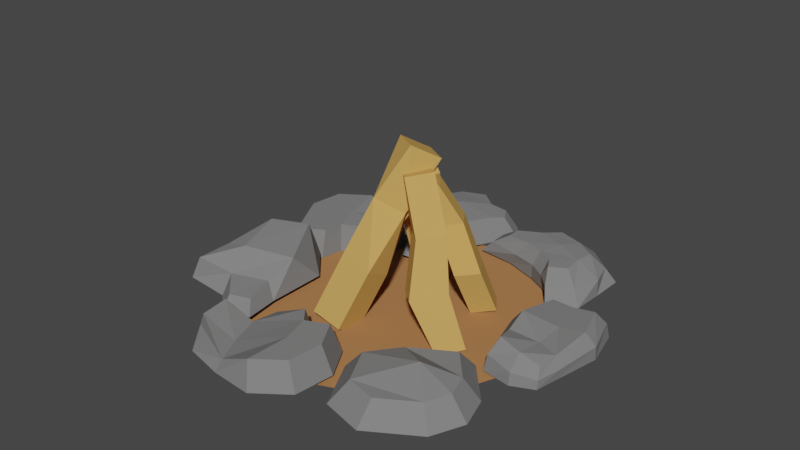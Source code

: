 # Source: blend.blend  (saved by Blender 3.0.42; exported with 4.5.12 LTS)
import bpy
from mathutils import Matrix  # noqa: F401  (used for matrix-valued properties, if any)

bpy.ops.wm.read_factory_settings(use_empty=True)
scene = bpy.context.scene
scene.name = 'Scene'

# ---- collections
col_collection = bpy.data.collections.new('Collection'); scene.collection.children.link(col_collection)

# ---- materials (node trees are filled in below, after node groups)
mat_x = bpy.data.materials.new('камень')
mat_x.use_transparent_shadow = False
mat_x.diffuse_color = (0.2067, 0.2067, 0.2067, 1.0)
mat_x.roughness = 1.0
mat_x_1 = bpy.data.materials.new('земля')
mat_x_1.use_transparent_shadow = False
mat_x_1.diffuse_color = (0.4262, 0.1962, 0.07807, 1.0)
mat_x_2 = bpy.data.materials.new('дерево')
mat_x_2.use_transparent_shadow = False
mat_x_2.diffuse_color = (0.6075, 0.3482, 0.09947, 1.0)
mat_x_2.roughness = 1.0
mat_x_2.specular_intensity = 0.3955

# ---- material node trees

# ---- world
world_world = bpy.data.worlds.new('World'); scene.world = world_world
world_world.use_nodes = True; world_world.node_tree.nodes.clear()
_N = world_world.node_tree.nodes; _L = world_world.node_tree.links
n0 = _N.new('ShaderNodeOutputWorld'); n0.name = 'World Output'; n0.location = (300, 300)
n1 = _N.new('ShaderNodeBackground'); n1.name = 'Background'; n1.location = (10, 300)
n1.inputs[0].default_value = (0.05088, 0.05088, 0.05088, 1.0)
_L.new(n1.outputs[0], n0.inputs[0])
n0.is_active_output = True
world_world.color = (0.05088, 0.05088, 0.05088)
world_world.use_sun_shadow = False
world_world.sun_shadow_jitter_overblur = 0.0

# ---- meshes
me_plane = bpy.data.meshes.new('Plane')
me_plane.from_pydata([(-1.239, -0.9123, 0.004945), (1.179, -0.6572, -0.0001126), (-1.066, 1.038, 0.004945), (1.043, 1.063, 0.00254), (-1.468, 0.03809, 0.004945), (0.06502, -0.8816, 0.004945), (1.552, 0.09446, 0.00249), (-0.02341, 1.418, 0.004945), (-0.005515, 0.07344, 0.004945), (-1.047, -1.699, 0.004945), (-0.1871, -1.455, 0.004945), (-1.061, -0.7953, 0.5897), (0.9756, -0.5804, 0.3516), (-0.9151, 0.847, 0.5897), (0.8609, 0.8685, 0.3516), (-1.253, 0.005115, 0.5897), (0.03757, -0.7694, 0.5897), (1.29, 0.05258, 0.3516), (-0.0369, 1.167, 0.5897), (-0.02183, 0.03488, 0.5897), (-0.8992, -1.458, 0.5897), (-0.1747, -1.252, 0.5897)], [], [(8, 7, 3, 6), (4, 2, 7, 8), (0, 4, 8, 5), (5, 8, 6, 1), (5, 10, 9, 0), (19, 17, 14, 18), (15, 19, 18, 13), (11, 16, 19, 15), (16, 12, 17, 19), (16, 11, 20, 21), (3, 7, 18, 14), (0, 9, 20, 11), (2, 4, 15, 13), (5, 1, 12, 16), (9, 10, 21, 20), (6, 3, 14, 17), (1, 6, 17, 12), (10, 5, 16, 21), (7, 2, 13, 18), (4, 0, 11, 15)])
_uv = me_plane.uv_layers.new(name='UVMap')
_uv.uv.foreach_set('vector', [0.5, 0.5, 0.5, 1.0, 1.0, 1.0, 1.0, 0.5, 0.0, 0.5, 0.0, 1.0, 0.5, 1.0, 0.5, 0.5, 0.0, 0.0, 0.0, 0.5, 0.5, 0.5, 0.5, 0.0, 0.5, 0.0, 0.5, 0.5, 1.0, 0.5, 1.0, 0.0, 0.5, 0.0, 0.5, 0.0, 0.0, 0.0, 0.0, 0.0, 0.5, 0.5, 1.0, 0.5, 1.0, 1.0, 0.5, 1.0, 0.0, 0.5, 0.5, 0.5, 0.5, 1.0, 0.0, 1.0, 0.0, 0.0, 0.5, 0.0, 0.5, 0.5, 0.0, 0.5, 0.5, 0.0, 1.0, 0.0, 1.0, 0.5, 0.5, 0.5, 0.5, 0.0, 0.0, 0.0, 0.0, 0.0, 0.5, 0.0, 1.0, 1.0, 0.5, 1.0, 0.5, 1.0, 1.0, 1.0, 0.0, 0.0, 0.0, 0.0, 0.0, 0.0, 0.0, 0.0, 0.0, 1.0, 0.0, 0.5, 0.0, 0.5, 0.0, 1.0, 0.5, 0.0, 1.0, 0.0, 1.0, 0.0, 0.5, 0.0, 0.0, 0.0, 0.5, 0.0, 0.5, 0.0, 0.0, 0.0, 1.0, 0.5, 1.0, 1.0, 1.0, 1.0, 1.0, 0.5, 1.0, 0.0, 1.0, 0.5, 1.0, 0.5, 1.0, 0.0, 0.5, 0.0, 0.5, 0.0, 0.5, 0.0, 0.5, 0.0, 0.5, 1.0, 0.0, 1.0, 0.0, 1.0, 0.5, 1.0, 0.0, 0.5, 0.0, 0.0, 0.0, 0.0, 0.0, 0.5])
me_plane.materials.append(mat_x)
me_plane.use_remesh_fix_poles = True
me_plane.use_remesh_preserve_attributes = False
me_plane.update()
me_plane_001 = bpy.data.meshes.new('Plane.001')
me_plane_001.from_pydata([(-0.9495, -1.073, 0.06076), (1.407, -1.054, 0.06076), (-0.789, 0.8249, 0.06076), (1.189, 0.8249, 0.06076), (-1.19, -0.14, 0.06076), (-0.2292, -0.964, 0.06076), (1.339, -0.04615, 0.06076), (0.1759, 1.194, 0.06076), (-0.2357, -0.08974, 0.06076), (2.217, -1.041, 0.06076), (2.124, 0.3129, 0.06076), (2.345, -0.1562, 0.06076), (1.062, -1.758, 0.06076), (0.01044, -1.481, 0.06076), (-0.7168, -0.9619, 0.4622), (1.287, -0.9462, 0.2152), (-0.5803, 0.6518, 0.4622), (1.102, 0.6518, 0.2152), (-0.9217, -0.1687, 0.4622), (-0.1043, -0.8694, 0.4622), (1.229, -0.0889, 0.2152), (0.2402, 0.9659, 0.4622), (-0.1098, -0.126, 0.4622), (1.976, -0.9346, 0.4622), (1.897, 0.2164, 0.4622), (2.085, -0.1825, 0.4622), (0.9937, -1.544, 0.2152), (0.09949, -1.309, 0.4622)], [], [(8, 7, 3, 6), (4, 2, 7, 8), (0, 4, 8, 5), (5, 8, 6, 1), (6, 11, 9, 1), (3, 10, 11, 6), (1, 12, 13, 5), (22, 20, 17, 21), (18, 22, 21, 16), (14, 19, 22, 18), (19, 15, 20, 22), (20, 15, 23, 25), (17, 20, 25, 24), (15, 19, 27, 26), (3, 7, 21, 17), (1, 9, 23, 15), (2, 4, 18, 16), (5, 13, 27, 19), (0, 5, 19, 14), (11, 10, 24, 25), (12, 1, 15, 26), (10, 3, 17, 24), (9, 11, 25, 23), (7, 2, 16, 21), (13, 12, 26, 27), (4, 0, 14, 18)])
_uv = me_plane_001.uv_layers.new(name='UVMap')
_uv.uv.foreach_set('vector', [0.5, 0.5, 0.5, 1.0, 1.0, 1.0, 1.0, 0.5, 0.0, 0.5, 0.0, 1.0, 0.5, 1.0, 0.5, 0.5, 0.0, 0.0, 0.0, 0.5, 0.5, 0.5, 0.5, 0.0, 0.5, 0.0, 0.5, 0.5, 1.0, 0.5, 1.0, 0.0, 1.0, 0.5, 1.0, 0.5, 1.0, 0.0, 1.0, 0.0, 1.0, 1.0, 1.0, 1.0, 1.0, 0.5, 1.0, 0.5, 1.0, 0.0, 1.0, 0.0, 0.5, 0.0, 0.5, 0.0, 0.5, 0.5, 1.0, 0.5, 1.0, 1.0, 0.5, 1.0, 0.0, 0.5, 0.5, 0.5, 0.5, 1.0, 0.0, 1.0, 0.0, 0.0, 0.5, 0.0, 0.5, 0.5, 0.0, 0.5, 0.5, 0.0, 1.0, 0.0, 1.0, 0.5, 0.5, 0.5, 1.0, 0.5, 1.0, 0.0, 1.0, 0.0, 1.0, 0.5, 1.0, 1.0, 1.0, 0.5, 1.0, 0.5, 1.0, 1.0, 1.0, 0.0, 0.5, 0.0, 0.5, 0.0, 1.0, 0.0, 1.0, 1.0, 0.5, 1.0, 0.5, 1.0, 1.0, 1.0, 1.0, 0.0, 1.0, 0.0, 1.0, 0.0, 1.0, 0.0, 0.0, 1.0, 0.0, 0.5, 0.0, 0.5, 0.0, 1.0, 0.5, 0.0, 0.5, 0.0, 0.5, 0.0, 0.5, 0.0, 0.0, 0.0, 0.5, 0.0, 0.5, 0.0, 0.0, 0.0, 1.0, 0.5, 1.0, 1.0, 1.0, 1.0, 1.0, 0.5, 1.0, 0.0, 1.0, 0.0, 1.0, 0.0, 1.0, 0.0, 1.0, 1.0, 1.0, 1.0, 1.0, 1.0, 1.0, 1.0, 1.0, 0.0, 1.0, 0.5, 1.0, 0.5, 1.0, 0.0, 0.5, 1.0, 0.0, 1.0, 0.0, 1.0, 0.5, 1.0, 0.5, 0.0, 1.0, 0.0, 1.0, 0.0, 0.5, 0.0, 0.0, 0.5, 0.0, 0.0, 0.0, 0.0, 0.0, 0.5])
me_plane_001.materials.append(mat_x)
me_plane_001.use_remesh_fix_poles = True
me_plane_001.use_remesh_preserve_attributes = False
me_plane_001.update()
me_plane_002 = bpy.data.meshes.new('Plane.002')
me_plane_002.from_pydata([(-0.7215, -0.9004, 0.08258), (0.8016, -0.9386, 0.06193), (-0.6035, 0.7688, 0.08258), (0.7271, 0.6979, 0.08258), (-0.7827, -0.01519, 0.06193), (-0.02725, -1.097, 0.04955), (1.063, 0.06189, 0.06193), (0.00621, 0.6089, 0.06193), (0.0, -0.003161, 0.0), (0.7554, -1.551, 0.08258), (0.2725, -1.55, 0.08258), (-0.5805, -0.8464, 0.3072), (0.6513, -0.8057, 0.2144), (-0.6035, 0.7688, 0.08258), (0.6371, 0.5176, 0.4432), (-0.3376, -0.3632, 0.3529), (0.01483, -0.8732, 0.2268), (0.8472, -0.369, 0.3567), (0.02875, 0.3699, 0.4639), (0.03531, -0.4777, 0.4083), (0.6524, -1.331, 0.1938), (0.2869, -1.358, 0.1938)], [], [(8, 7, 3, 6), (4, 2, 7, 8), (0, 4, 8, 5), (5, 8, 6, 1), (1, 9, 10, 5), (19, 17, 14, 18), (15, 19, 18, 13), (11, 16, 19, 15), (16, 12, 17, 19), (12, 16, 21, 20), (4, 0, 11, 15), (3, 7, 18, 14), (9, 1, 12, 20), (2, 4, 15, 13), (0, 5, 16, 11), (10, 9, 20, 21), (6, 3, 14, 17), (1, 6, 17, 12), (5, 10, 21, 16), (7, 2, 13, 18)])
_uv = me_plane_002.uv_layers.new(name='UVMap')
_uv.uv.foreach_set('vector', [0.5, 0.5, 0.5, 1.0, 1.0, 1.0, 1.0, 0.5, 0.0, 0.5, 0.0, 1.0, 0.5, 1.0, 0.5, 0.5, 0.0, 0.0, 0.0, 0.5, 0.5, 0.5, 0.5, 0.0, 0.5, 0.0, 0.5, 0.5, 1.0, 0.5, 1.0, 0.0, 1.0, 0.0, 1.0, 0.0, 0.5, 0.0, 0.5, 0.0, 0.5, 0.625, 1.0, 0.625, 1.0, 1.0, 0.5, 1.0, 0.2025, 0.5, 0.5, 0.625, 0.5, 1.0, 0.0, 1.0, 0.0, 0.0, 0.5, 0.0, 0.5, 0.625, 0.2025, 0.5, 0.5, 0.0, 1.0, 0.0, 1.0, 0.625, 0.5, 0.625, 1.0, 0.0, 0.5, 0.0, 0.5, 0.0, 1.0, 0.0, 0.0, 0.5, 0.0, 0.0, 0.0, 0.0, 0.2025, 0.5, 1.0, 1.0, 0.5, 1.0, 0.5, 1.0, 1.0, 1.0, 1.0, 0.0, 1.0, 0.0, 1.0, 0.0, 1.0, 0.0, 0.0, 1.0, 0.0, 0.5, 0.2025, 0.5, 0.0, 1.0, 0.0, 0.0, 0.5, 0.0, 0.5, 0.0, 0.0, 0.0, 0.5, 0.0, 1.0, 0.0, 1.0, 0.0, 0.5, 0.0, 1.0, 0.5, 1.0, 1.0, 1.0, 1.0, 1.0, 0.625, 1.0, 0.0, 1.0, 0.5, 1.0, 0.625, 1.0, 0.0, 0.5, 0.0, 0.5, 0.0, 0.5, 0.0, 0.5, 0.0, 0.5, 1.0, 0.0, 1.0, 0.0, 1.0, 0.5, 1.0])
me_plane_002.materials.append(mat_x)
me_plane_002.use_remesh_fix_poles = True
me_plane_002.use_remesh_preserve_attributes = False
me_plane_002.update()
me_plane_003 = bpy.data.meshes.new('Plane.003')
me_plane_003.from_pydata([(-0.858, -0.7769, 0.0), (0.564, -0.6147, 0.0), (-0.8175, 1.0, 0.0), (0.4829, 0.7769, 0.0), (-1.0, 0.0, 0.0), (0.0, -1.0, 0.0), (0.7161, 0.2738, 0.0), (0.0, 1.0, 0.0), (-0.09126, 0.2434, 0.0), (-0.6522, -0.535, 0.3752), (0.3777, -0.4175, 0.3752), (-0.6228, 0.7519, 0.3752), (0.3189, 0.5903, 0.3752), (-0.755, 0.02765, 0.3752), (-0.03076, -0.6966, 0.3752), (0.4878, 0.2259, 0.3752), (-0.03076, 0.7519, 0.3752), (-0.09685, 0.2039, 0.5945)], [], [(8, 7, 3, 6), (4, 2, 7, 8), (0, 4, 8, 5), (5, 8, 6, 1), (17, 15, 12, 16), (13, 17, 16, 11), (9, 14, 17, 13), (14, 10, 15, 17), (3, 7, 16, 12), (0, 5, 14, 9), (7, 2, 11, 16), (5, 1, 10, 14), (1, 6, 15, 10), (2, 4, 13, 11), (6, 3, 12, 15), (4, 0, 9, 13)])
_uv = me_plane_003.uv_layers.new(name='UVMap')
_uv.uv.foreach_set('vector', [0.5, 0.5, 0.5, 1.0, 1.0, 1.0, 1.0, 0.5, 0.0, 0.5, 0.0, 1.0, 0.5, 1.0, 0.5, 0.5, 0.0, 0.0, 0.0, 0.5, 0.5, 0.5, 0.5, 0.0, 0.5, 0.0, 0.5, 0.5, 1.0, 0.5, 1.0, 0.0, 0.5, 0.5, 1.0, 0.5, 1.0, 1.0, 0.5, 1.0, 0.0, 0.5, 0.5, 0.5, 0.5, 1.0, 0.0, 1.0, 0.0, 0.0, 0.5, 0.0, 0.5, 0.5, 0.0, 0.5, 0.5, 0.0, 1.0, 0.0, 1.0, 0.5, 0.5, 0.5, 1.0, 1.0, 0.5, 1.0, 0.5, 1.0, 1.0, 1.0, 0.0, 0.0, 0.5, 0.0, 0.5, 0.0, 0.0, 0.0, 0.5, 1.0, 0.0, 1.0, 0.0, 1.0, 0.5, 1.0, 0.5, 0.0, 1.0, 0.0, 1.0, 0.0, 0.5, 0.0, 1.0, 0.0, 1.0, 0.5, 1.0, 0.5, 1.0, 0.0, 0.0, 1.0, 0.0, 0.5, 0.0, 0.5, 0.0, 1.0, 1.0, 0.5, 1.0, 1.0, 1.0, 1.0, 1.0, 0.5, 0.0, 0.5, 0.0, 0.0, 0.0, 0.0, 0.0, 0.5])
me_plane_003.materials.append(mat_x)
me_plane_003.use_remesh_fix_poles = True
me_plane_003.use_remesh_preserve_attributes = False
me_plane_003.update()
me_circle = bpy.data.meshes.new('Circle')
me_circle.from_pydata([(0.0, 1.0, 0.0), (-0.7071, 0.7071, 0.0), (-1.0, -4.371e-08, 0.0), (-0.7071, -0.7071, 0.0), (8.742e-08, -1.0, 0.0), (0.7071, -0.7071, 0.0), (1.0, 1.192e-08, 0.0), (0.7071, 0.7071, 0.0)], [], [(1, 2, 3, 4, 5, 6, 7, 0)])
_uv = me_circle.uv_layers.new(name='UVMap')
_uv.uv.foreach_set('vector', [0.0, 0.0, 0.0, 0.0, 0.0, 0.0, 0.0, 0.0, 0.0, 0.0, 0.0, 0.0, 0.0, 0.0, 0.0, 0.0])
me_circle.materials.append(mat_x_1)
me_circle.use_remesh_fix_poles = True
me_circle.use_remesh_preserve_attributes = False
me_circle.update()
me_plane_004 = bpy.data.meshes.new('Plane.004')
me_plane_004.from_pydata([(-1.072, -0.6178, 0.01524), (0.7176, -0.5076, 0.014), (-0.8492, 0.6337, 0.02708), (0.7253, 0.6438, 0.01174), (-0.9413, 0.01747, 0.01547), (0.09071, -0.6577, 0.02031), (0.6497, 0.1861, 0.0), (-0.1376, 0.8106, 0.01737), (-0.118, 0.1824, 0.0), (1.309, -0.3724, 0.02708), (1.17, 0.5671, 0.01424), (1.367, 0.1628, 0.01547), (-0.727, -0.4315, 0.3267), (0.6153, -0.3856, 0.3784), (-0.5625, 0.4921, 0.4821), (0.6456, 0.547, 0.3146), (-0.6193, 0.03597, 0.3886), (0.1361, -0.4601, 0.4639), (0.5363, 0.1575, 0.3294), (-0.04124, 0.6421, 0.4233), (-0.01423, 0.1565, 0.3514), (1.029, -0.2569, 0.4738), (1.016, 0.495, 0.2919), (1.069, 0.1472, 0.3872), (0.7023, -0.5365, 0.1979), (0.125, -0.6677, 0.2525), (-1.009, -0.5758, 0.1647), (1.152, 0.5694, 0.1478), (1.34, 0.1577, 0.2046), (0.7268, 0.6644, 0.1603), (1.24, -0.3482, 0.2566), (-0.7818, 0.6042, 0.26), (-0.1135, 0.8171, 0.2267), (-0.9084, 0.008552, 0.2054)], [], [(8, 7, 3, 6), (4, 2, 7, 8), (0, 4, 8, 5), (5, 8, 6, 1), (6, 11, 9, 1), (3, 10, 11, 6), (20, 18, 15, 19), (16, 20, 19, 14), (12, 17, 20, 16), (17, 13, 18, 20), (18, 13, 21, 23), (15, 18, 23, 22), (25, 24, 13, 17), (26, 25, 17, 12), (28, 27, 22, 23), (27, 29, 15, 22), (30, 28, 23, 21), (32, 31, 14, 19), (33, 26, 12, 16), (29, 32, 19, 15), (24, 30, 21, 13), (31, 33, 16, 14), (2, 4, 33, 31), (1, 9, 30, 24), (3, 7, 32, 29), (4, 0, 26, 33), (7, 2, 31, 32), (9, 11, 28, 30), (10, 3, 29, 27), (11, 10, 27, 28), (0, 5, 25, 26), (5, 1, 24, 25)])
_uv = me_plane_004.uv_layers.new(name='UVMap')
_uv.uv.foreach_set('vector', [0.5, 0.5, 0.5, 1.0, 1.0, 1.0, 1.0, 0.5, 0.0, 0.5, 0.0, 1.0, 0.5, 1.0, 0.5, 0.5, 0.0, 0.0, 0.0, 0.5, 0.5, 0.5, 0.5, 0.0, 0.5, 0.0, 0.5, 0.5, 1.0, 0.5, 1.0, 0.0, 1.0, 0.5, 1.0, 0.5, 1.0, 0.0, 1.0, 0.0, 1.0, 1.0, 1.0, 1.0, 1.0, 0.5, 1.0, 0.5, 0.5, 0.5, 1.0, 0.5, 1.0, 1.0, 0.5, 1.0, 0.0, 0.5, 0.5, 0.5, 0.5, 1.0, 0.0, 1.0, 0.0, 0.0, 0.5, 0.0, 0.5, 0.5, 0.0, 0.5, 0.5, 0.0, 1.0, 0.0, 1.0, 0.5, 0.5, 0.5, 1.0, 0.5, 1.0, 0.0, 1.0, 0.0, 1.0, 0.5, 1.0, 1.0, 1.0, 0.5, 1.0, 0.5, 1.0, 1.0, 0.5, 0.0, 1.0, 0.0, 1.0, 0.0, 0.5, 0.0, 0.0, 0.0, 0.5, 0.0, 0.5, 0.0, 0.0, 0.0, 1.0, 0.5, 1.0, 1.0, 1.0, 1.0, 1.0, 0.5, 1.0, 1.0, 1.0, 1.0, 1.0, 1.0, 1.0, 1.0, 1.0, 0.0, 1.0, 0.5, 1.0, 0.5, 1.0, 0.0, 0.5, 1.0, 0.0, 1.0, 0.0, 1.0, 0.5, 1.0, 0.0, 0.5, 0.0, 0.0, 0.0, 0.0, 0.0, 0.5, 1.0, 1.0, 0.5, 1.0, 0.5, 1.0, 1.0, 1.0, 1.0, 0.0, 1.0, 0.0, 1.0, 0.0, 1.0, 0.0, 0.0, 1.0, 0.0, 0.5, 0.0, 0.5, 0.0, 1.0, 0.0, 1.0, 0.0, 0.5, 0.0, 0.5, 0.0, 1.0, 1.0, 0.0, 1.0, 0.0, 1.0, 0.0, 1.0, 0.0, 1.0, 1.0, 0.5, 1.0, 0.5, 1.0, 1.0, 1.0, 0.0, 0.5, 0.0, 0.0, 0.0, 0.0, 0.0, 0.5, 0.5, 1.0, 0.0, 1.0, 0.0, 1.0, 0.5, 1.0, 1.0, 0.0, 1.0, 0.5, 1.0, 0.5, 1.0, 0.0, 1.0, 1.0, 1.0, 1.0, 1.0, 1.0, 1.0, 1.0, 1.0, 0.5, 1.0, 1.0, 1.0, 1.0, 1.0, 0.5, 0.0, 0.0, 0.5, 0.0, 0.5, 0.0, 0.0, 0.0, 0.5, 0.0, 1.0, 0.0, 1.0, 0.0, 0.5, 0.0])
me_plane_004.materials.append(mat_x)
me_plane_004.use_remesh_fix_poles = True
me_plane_004.use_remesh_preserve_attributes = False
me_plane_004.update()
me_plane_005 = bpy.data.meshes.new('Plane.005')
me_plane_005.from_pydata([(-0.9227, -1.137, 0.04916), (0.9345, -1.069, 0.04916), (-1.142, 0.9158, 0.06554), (1.252, 0.9629, 0.06554), (-1.504, 0.00344, 0.03933), (0.06687, -1.03, 0.04916), (1.606, 0.1205, 0.03933), (0.1425, 1.106, 0.04916), (0.06666, 0.1077, 0.0), (1.479, -1.449, 0.06554), (1.998, -0.7238, 0.06554), (-1.92, -1.524, 0.06554), (-2.239, -0.9505, 0.06554), (-0.6408, -1.143, 0.3926), (0.6287, -1.092, 0.3926), (-0.9742, 0.6853, 0.3926), (1.031, 0.722, 0.3926), (-1.437, 0.05986, 0.3926), (0.05919, -1.018, 0.3926), (1.525, 0.1687, 0.3926), (0.1343, 0.9563, 0.3926), (1.198, -1.299, 0.3926), (1.649, -0.6646, 0.3926), (-1.603, -1.347, 0.3926), (-1.856, -0.8664, 0.3926), (-0.5268, -0.8189, 0.699), (0.5169, -0.7797, 0.699), (-0.6929, 0.3859, 0.685), (0.7319, 0.4132, 0.685), (-0.8638, -0.1552, 0.7074), (0.02985, -0.7562, 0.699), (0.9053, -0.0893, 0.7074), (0.07587, 0.4818, 0.699), (0.0242, -0.1239, 0.741), (0.8603, -1.023, 0.685), (1.174, -0.5831, 0.685), (-1.149, -1.063, 0.685), (-1.335, -0.7215, 0.685)], [], [(8, 7, 3, 6), (4, 2, 7, 8), (0, 4, 8, 5), (5, 8, 6, 1), (6, 10, 9, 1), (0, 11, 12, 4), (15, 17, 29, 27), (22, 19, 31, 35), (16, 20, 32, 28), (23, 13, 25, 36), (20, 15, 27, 32), (14, 21, 34, 26), (3, 7, 20, 16), (10, 6, 19, 22), (2, 4, 17, 15), (5, 1, 14, 18), (12, 11, 23, 24), (0, 5, 18, 13), (9, 10, 22, 21), (6, 3, 16, 19), (4, 12, 24, 17), (1, 9, 21, 14), (7, 2, 15, 20), (11, 0, 13, 23), (33, 31, 28, 32), (29, 33, 32, 27), (25, 30, 33, 29), (30, 26, 31, 33), (31, 26, 34, 35), (25, 29, 37, 36), (18, 14, 26, 30), (24, 23, 36, 37), (13, 18, 30, 25), (21, 22, 35, 34), (19, 16, 28, 31), (17, 24, 37, 29)])
_uv = me_plane_005.uv_layers.new(name='UVMap')
_uv.uv.foreach_set('vector', [0.5, 0.5, 0.5, 1.0, 1.0, 1.0, 1.0, 0.5, 0.0, 0.5, 0.0, 1.0, 0.5, 1.0, 0.5, 0.5, 0.0, 0.0, 0.0, 0.5, 0.5, 0.5, 0.5, 0.0, 0.5, 0.0, 0.5, 0.5, 1.0, 0.5, 1.0, 0.0, 1.0, 0.5, 1.0, 0.5, 1.0, 0.0, 1.0, 0.0, 0.0, 0.0, 0.0, 0.0, 0.0, 0.5, 0.0, 0.5, 0.0, 1.0, 0.0, 0.5, 0.0, 0.5, 0.0, 1.0, 1.0, 0.5, 1.0, 0.5, 1.0, 0.5, 1.0, 0.5, 1.0, 1.0, 0.5, 1.0, 0.5, 1.0, 1.0, 1.0, 0.0, 0.0, 0.0, 0.0, 0.0, 0.0, 0.0, 0.0, 0.5, 1.0, 0.0, 1.0, 0.0, 1.0, 0.5, 1.0, 1.0, 0.0, 1.0, 0.0, 1.0, 0.0, 1.0, 0.0, 1.0, 1.0, 0.5, 1.0, 0.5, 1.0, 1.0, 1.0, 1.0, 0.5, 1.0, 0.5, 1.0, 0.5, 1.0, 0.5, 0.0, 1.0, 0.0, 0.5, 0.0, 0.5, 0.0, 1.0, 0.5, 0.0, 1.0, 0.0, 1.0, 0.0, 0.5, 0.0, 0.0, 0.5, 0.0, 0.0, 0.0, 0.0, 0.0, 0.5, 0.0, 0.0, 0.5, 0.0, 0.5, 0.0, 0.0, 0.0, 1.0, 0.0, 1.0, 0.5, 1.0, 0.5, 1.0, 0.0, 1.0, 0.5, 1.0, 1.0, 1.0, 1.0, 1.0, 0.5, 0.0, 0.5, 0.0, 0.5, 0.0, 0.5, 0.0, 0.5, 1.0, 0.0, 1.0, 0.0, 1.0, 0.0, 1.0, 0.0, 0.5, 1.0, 0.0, 1.0, 0.0, 1.0, 0.5, 1.0, 0.0, 0.0, 0.0, 0.0, 0.0, 0.0, 0.0, 0.0, 0.5, 0.5, 1.0, 0.5, 1.0, 1.0, 0.5, 1.0, 0.0, 0.5, 0.5, 0.5, 0.5, 1.0, 0.0, 1.0, 0.0, 0.0, 0.5, 0.0, 0.5, 0.5, 0.0, 0.5, 0.5, 0.0, 1.0, 0.0, 1.0, 0.5, 0.5, 0.5, 1.0, 0.5, 1.0, 0.0, 1.0, 0.0, 1.0, 0.5, 0.0, 0.0, 0.0, 0.5, 0.0, 0.5, 0.0, 0.0, 0.5, 0.0, 1.0, 0.0, 1.0, 0.0, 0.5, 0.0, 0.0, 0.5, 0.0, 0.0, 0.0, 0.0, 0.0, 0.5, 0.0, 0.0, 0.5, 0.0, 0.5, 0.0, 0.0, 0.0, 1.0, 0.0, 1.0, 0.5, 1.0, 0.5, 1.0, 0.0, 1.0, 0.5, 1.0, 1.0, 1.0, 1.0, 1.0, 0.5, 0.0, 0.5, 0.0, 0.5, 0.0, 0.5, 0.0, 0.5])
me_plane_005.materials.append(mat_x)
me_plane_005.use_remesh_fix_poles = True
me_plane_005.use_remesh_preserve_attributes = False
me_plane_005.update()
me_plane_006 = bpy.data.meshes.new('Plane.006')
me_plane_006.from_pydata([(-0.5621, -0.5434, 0.03634), (1.093, -0.903, 4.06e-05), (-0.5786, 0.6561, 0.03634), (0.9121, 0.7814, 0.02726), (-0.7331, 0.02157, 0.02726), (0.2121, -0.7928, 0.02182), (1.217, 0.01099, 0.02182), (0.1133, 0.8372, 0.02182), (0.09742, 0.02043, 4.06e-05), (1.018, -1.241, 0.02726), (0.5003, -1.102, 0.03634), (0.8115, 1.099, 0.03634), (0.4043, 1.16, 0.03634), (1.794, -0.9831, 0.02726), (1.821, -0.2988, 0.03634), (1.651, -1.302, 0.03634), (-0.3245, -0.4666, 0.1636), (0.9378, -0.6641, 0.1999), (-0.333, 0.494, 0.1636), (0.8448, 0.5566, 0.1727), (-0.4219, -0.02394, 0.1727), (0.3166, -0.6331, 0.1781), (1.07, -0.02794, 0.1781), (0.2389, 0.5848, 0.1781), (0.2606, -0.03617, 0.1999), (0.9155, -0.9808, 0.1727), (0.516, -0.8992, 0.1636), (0.7764, 0.8317, 0.1636), (0.4426, 0.8839, 0.1636), (1.518, -0.7896, 0.1727), (1.569, -0.2552, 0.1636), (1.438, -1.063, 0.1636)], [], [(8, 7, 3, 6), (4, 2, 7, 8), (0, 4, 8, 5), (5, 8, 6, 1), (1, 9, 10, 5), (7, 12, 11, 3), (1, 13, 15, 9), (6, 14, 13, 1), (24, 22, 19, 23), (20, 24, 23, 18), (16, 21, 24, 20), (21, 17, 22, 24), (17, 21, 26, 25), (23, 19, 27, 28), (17, 25, 31, 29), (22, 17, 29, 30), (7, 2, 18, 23), (13, 14, 30, 29), (2, 4, 20, 18), (15, 13, 29, 31), (10, 9, 25, 26), (0, 5, 21, 16), (9, 15, 31, 25), (5, 10, 26, 21), (14, 6, 22, 30), (4, 0, 16, 20), (11, 12, 28, 27), (3, 11, 27, 19), (6, 3, 19, 22), (12, 7, 23, 28)])
_uv = me_plane_006.uv_layers.new(name='UVMap')
_uv.uv.foreach_set('vector', [0.5, 0.5, 0.5, 1.0, 1.0, 1.0, 1.0, 0.5, 0.0, 0.5, 0.0, 1.0, 0.5, 1.0, 0.5, 0.5, 0.0, 0.0, 0.0, 0.5, 0.5, 0.5, 0.5, 0.0, 0.5, 0.0, 0.5, 0.5, 1.0, 0.5, 1.0, 0.0, 1.0, 0.0, 1.0, 0.0, 0.5, 0.0, 0.5, 0.0, 0.5, 1.0, 0.5, 1.0, 1.0, 1.0, 1.0, 1.0, 1.0, 0.0, 1.0, 0.0, 1.0, 0.0, 1.0, 0.0, 1.0, 0.5, 1.0, 0.5, 1.0, 0.0, 1.0, 0.0, 0.5, 0.5, 1.0, 0.5, 1.0, 1.0, 0.5, 1.0, 0.0, 0.5, 0.5, 0.5, 0.5, 1.0, 0.0, 1.0, 0.0, 0.0, 0.5, 0.0, 0.5, 0.5, 0.0, 0.5, 0.5, 0.0, 1.0, 0.0, 1.0, 0.5, 0.5, 0.5, 1.0, 0.0, 0.5, 0.0, 0.5, 0.0, 1.0, 0.0, 0.5, 1.0, 1.0, 1.0, 1.0, 1.0, 0.5, 1.0, 1.0, 0.0, 1.0, 0.0, 1.0, 0.0, 1.0, 0.0, 1.0, 0.5, 1.0, 0.0, 1.0, 0.0, 1.0, 0.5, 0.5, 1.0, 0.0, 1.0, 0.0, 1.0, 0.5, 1.0, 1.0, 0.0, 1.0, 0.5, 1.0, 0.5, 1.0, 0.0, 0.0, 1.0, 0.0, 0.5, 0.0, 0.5, 0.0, 1.0, 1.0, 0.0, 1.0, 0.0, 1.0, 0.0, 1.0, 0.0, 0.5, 0.0, 1.0, 0.0, 1.0, 0.0, 0.5, 0.0, 0.0, 0.0, 0.5, 0.0, 0.5, 0.0, 0.0, 0.0, 1.0, 0.0, 1.0, 0.0, 1.0, 0.0, 1.0, 0.0, 0.5, 0.0, 0.5, 0.0, 0.5, 0.0, 0.5, 0.0, 1.0, 0.5, 1.0, 0.5, 1.0, 0.5, 1.0, 0.5, 0.0, 0.5, 0.0, 0.0, 0.0, 0.0, 0.0, 0.5, 1.0, 1.0, 0.5, 1.0, 0.5, 1.0, 1.0, 1.0, 1.0, 1.0, 1.0, 1.0, 1.0, 1.0, 1.0, 1.0, 1.0, 0.5, 1.0, 1.0, 1.0, 1.0, 1.0, 0.5, 0.5, 1.0, 0.5, 1.0, 0.5, 1.0, 0.5, 1.0])
me_plane_006.materials.append(mat_x)
me_plane_006.use_remesh_fix_poles = True
me_plane_006.use_remesh_preserve_attributes = False
me_plane_006.update()
me_cube = bpy.data.meshes.new('Cube')
me_cube.from_pydata([(-1.0, -1.0, 1.341), (-1.0, 1.0, 1.341), (1.0, -1.0, 1.341), (1.0, 1.0, 1.341), (-1.0, -1.0, 0.0), (-1.0, 1.0, 0.0), (1.0, 1.0, 0.0), (1.0, -1.0, 0.0), (-1.591, -0.699, 0.6707), (-1.098, 1.239, 0.6707), (0.8406, 0.7452, 0.6707), (0.3467, -1.193, 0.6707)], [], [(8, 0, 1, 9), (9, 1, 3, 10), (10, 3, 2, 11), (11, 2, 0, 8), (3, 1, 0, 2), (7, 4, 5, 6), (7, 11, 8, 4), (6, 10, 11, 7), (5, 9, 10, 6), (4, 8, 9, 5)])
_uv = me_cube.uv_layers.new(name='UVMap')
_uv.uv.foreach_set('vector', [0.5625, 0.0, 0.625, 0.0, 0.625, 0.25, 0.5625, 0.25, 0.5625, 0.25, 0.625, 0.25, 0.625, 0.5, 0.5625, 0.5, 0.5625, 0.5, 0.625, 0.5, 0.625, 0.75, 0.5625, 0.75, 0.5625, 0.75, 0.625, 0.75, 0.625, 1.0, 0.5625, 1.0, 0.625, 0.5, 0.875, 0.5, 0.875, 0.75, 0.625, 0.75, 0.5, 0.75, 0.5, 0.0, 0.5, 0.25, 0.5, 0.5, 0.5, 0.75, 0.5625, 0.75, 0.5625, 1.0, 0.5, 1.0, 0.5, 0.5, 0.5625, 0.5, 0.5625, 0.75, 0.5, 0.75, 0.5, 0.25, 0.5625, 0.25, 0.5625, 0.5, 0.5, 0.5, 0.5, 0.0, 0.5625, 0.0, 0.5625, 0.25, 0.5, 0.25])
me_cube.materials.append(mat_x_2)
me_cube.use_remesh_fix_poles = True
me_cube.use_remesh_preserve_attributes = False
me_cube.update()
me_cube_001 = bpy.data.meshes.new('Cube.001')
me_cube_001.from_pydata([(-1.0, 2.31, 1.0), (-1.0, 4.31, 1.0), (1.0, 2.31, 1.0), (1.0, 4.31, 1.0), (-1.0, -1.0, 0.0), (-1.0, 1.0, 0.0), (1.0, 1.0, 0.0), (1.0, -1.0, 0.0), (-2.105, -0.2716, 0.3333), (-1.0, 0.6127, 0.6667), (-1.0, 2.613, 0.6667), (-2.105, 1.728, 0.3333), (1.0, 2.613, 0.6667), (0.5126, 1.728, 0.3333), (1.0, 0.6127, 0.6667), (0.5126, -0.2716, 0.3333)], [], [(9, 0, 1, 10), (10, 1, 3, 12), (12, 3, 2, 14), (14, 2, 0, 9), (3, 1, 0, 2), (7, 4, 5, 6), (7, 15, 8, 4), (15, 14, 9, 8), (6, 13, 15, 7), (13, 12, 14, 15), (5, 11, 13, 6), (11, 10, 12, 13), (4, 8, 11, 5), (8, 9, 10, 11)])
_uv = me_cube_001.uv_layers.new(name='UVMap')
_uv.uv.foreach_set('vector', [0.5833, 0.0, 0.625, 0.0, 0.625, 0.25, 0.5833, 0.25, 0.5833, 0.25, 0.625, 0.25, 0.625, 0.5, 0.5833, 0.5, 0.5833, 0.5, 0.625, 0.5, 0.625, 0.75, 0.5833, 0.75, 0.5833, 0.75, 0.625, 0.75, 0.625, 1.0, 0.5833, 1.0, 0.625, 0.5, 0.875, 0.5, 0.875, 0.75, 0.625, 0.75, 0.5, 0.75, 0.5, 0.0, 0.5, 0.25, 0.5, 0.5, 0.5, 0.75, 0.5417, 0.75, 0.5417, 1.0, 0.5, 1.0, 0.5417, 0.75, 0.5833, 0.75, 0.5833, 1.0, 0.5417, 1.0, 0.5, 0.5, 0.5417, 0.5, 0.5417, 0.75, 0.5, 0.75, 0.5417, 0.5, 0.5833, 0.5, 0.5833, 0.75, 0.5417, 0.75, 0.5, 0.25, 0.5417, 0.25, 0.5417, 0.5, 0.5, 0.5, 0.5417, 0.25, 0.5833, 0.25, 0.5833, 0.5, 0.5417, 0.5, 0.5, 0.0, 0.5417, 0.0, 0.5417, 0.25, 0.5, 0.25, 0.5417, 0.0, 0.5833, 0.0, 0.5833, 0.25, 0.5417, 0.25])
me_cube_001.materials.append(mat_x_2)
me_cube_001.use_remesh_fix_poles = True
me_cube_001.use_remesh_preserve_attributes = False
me_cube_001.update()
me_cube_002 = bpy.data.meshes.new('Cube.002')
me_cube_002.from_pydata([(-1.105, -0.9482, 1.001), (-0.9693, 1.047, 1.001), (0.8902, -1.084, 1.001), (1.026, 0.9114, 1.001), (-1.33, 0.3363, 0.0002391), (0.351, 1.415, 0.0002391), (1.433, -0.2672, 0.0002391), (-0.2516, -1.348, 0.0002391), (-1.078, 0.2912, 0.3362), (-1.593, -0.3894, 0.6755), (-0.5841, 1.399, 0.6755), (0.6326, 1.349, 0.3362), (1.131, 0.3867, 0.6755), (1.687, -0.3041, 0.3362), (0.1745, -1.349, 0.6755), (-0.02932, -1.401, 0.3362)], [], [(9, 0, 1, 10), (10, 1, 3, 12), (12, 3, 2, 14), (14, 2, 0, 9), (3, 1, 0, 2), (7, 4, 5, 6), (7, 15, 8, 4), (15, 14, 9, 8), (6, 13, 15, 7), (13, 12, 14, 15), (5, 11, 13, 6), (11, 10, 12, 13), (4, 8, 11, 5), (8, 9, 10, 11)])
_uv = me_cube_002.uv_layers.new(name='UVMap')
_uv.uv.foreach_set('vector', [0.5833, 0.0, 0.625, 0.0, 0.625, 0.25, 0.5833, 0.25, 0.5833, 0.25, 0.625, 0.25, 0.625, 0.5, 0.5833, 0.5, 0.5833, 0.5, 0.625, 0.5, 0.625, 0.75, 0.5833, 0.75, 0.5833, 0.75, 0.625, 0.75, 0.625, 1.0, 0.5833, 1.0, 0.625, 0.5, 0.875, 0.5, 0.875, 0.75, 0.625, 0.75, 0.5, 0.75, 0.5, 0.0, 0.5, 0.25, 0.5, 0.5, 0.5, 0.75, 0.5417, 0.75, 0.5417, 1.0, 0.5, 1.0, 0.5417, 0.75, 0.5833, 0.75, 0.5833, 1.0, 0.5417, 1.0, 0.5, 0.5, 0.5417, 0.5, 0.5417, 0.75, 0.5, 0.75, 0.5417, 0.5, 0.5833, 0.5, 0.5833, 0.75, 0.5417, 0.75, 0.5, 0.25, 0.5417, 0.25, 0.5417, 0.5, 0.5, 0.5, 0.5417, 0.25, 0.5833, 0.25, 0.5833, 0.5, 0.5417, 0.5, 0.5, 0.0, 0.5417, 0.0, 0.5417, 0.25, 0.5, 0.25, 0.5417, 0.0, 0.5833, 0.0, 0.5833, 0.25, 0.5417, 0.25])
me_cube_002.materials.append(mat_x_2)
me_cube_002.use_remesh_fix_poles = True
me_cube_002.use_remesh_preserve_attributes = False
me_cube_002.update()
me_cube_003 = bpy.data.meshes.new('Cube.003')
me_cube_003.from_pydata([(-1.0, 2.31, 1.0), (-1.0, 4.31, 1.0), (1.0, 2.31, 1.0), (1.0, 4.31, 1.0), (-1.0, -1.0, 0.0), (-1.0, 1.0, 0.0), (1.0, 1.0, 0.0), (1.0, -1.0, 0.0), (-2.105, -0.2716, 0.3333), (-1.0, 0.6127, 0.6667), (-1.0, 2.613, 0.6667), (-2.105, 1.728, 0.3333), (1.0, 2.613, 0.6667), (0.5126, 1.728, 0.3333), (1.0, 0.6127, 0.6667), (0.5126, -0.2716, 0.3333)], [], [(9, 0, 1, 10), (10, 1, 3, 12), (12, 3, 2, 14), (14, 2, 0, 9), (3, 1, 0, 2), (7, 4, 5, 6), (7, 15, 8, 4), (15, 14, 9, 8), (6, 13, 15, 7), (13, 12, 14, 15), (5, 11, 13, 6), (11, 10, 12, 13), (4, 8, 11, 5), (8, 9, 10, 11)])
_uv = me_cube_003.uv_layers.new(name='UVMap')
_uv.uv.foreach_set('vector', [0.5833, 0.0, 0.625, 0.0, 0.625, 0.25, 0.5833, 0.25, 0.5833, 0.25, 0.625, 0.25, 0.625, 0.5, 0.5833, 0.5, 0.5833, 0.5, 0.625, 0.5, 0.625, 0.75, 0.5833, 0.75, 0.5833, 0.75, 0.625, 0.75, 0.625, 1.0, 0.5833, 1.0, 0.625, 0.5, 0.875, 0.5, 0.875, 0.75, 0.625, 0.75, 0.5, 0.75, 0.5, 0.0, 0.5, 0.25, 0.5, 0.5, 0.5, 0.75, 0.5417, 0.75, 0.5417, 1.0, 0.5, 1.0, 0.5417, 0.75, 0.5833, 0.75, 0.5833, 1.0, 0.5417, 1.0, 0.5, 0.5, 0.5417, 0.5, 0.5417, 0.75, 0.5, 0.75, 0.5417, 0.5, 0.5833, 0.5, 0.5833, 0.75, 0.5417, 0.75, 0.5, 0.25, 0.5417, 0.25, 0.5417, 0.5, 0.5, 0.5, 0.5417, 0.25, 0.5833, 0.25, 0.5833, 0.5, 0.5417, 0.5, 0.5, 0.0, 0.5417, 0.0, 0.5417, 0.25, 0.5, 0.25, 0.5417, 0.0, 0.5833, 0.0, 0.5833, 0.25, 0.5417, 0.25])
me_cube_003.materials.append(mat_x_2)
me_cube_003.use_remesh_fix_poles = True
me_cube_003.use_remesh_preserve_attributes = False
me_cube_003.update()
me_cube_004 = bpy.data.meshes.new('Cube.004')
me_cube_004.from_pydata([(-1.0, -1.0, 1.341), (-1.0, 1.0, 1.341), (1.0, -1.0, 1.341), (1.0, 1.0, 1.341), (-1.0, -1.0, 0.0), (-1.0, 1.0, 0.0), (1.0, 1.0, 0.0), (1.0, -1.0, 0.0), (-1.591, -0.699, 0.6707), (-1.098, 1.239, 0.6707), (0.8406, 0.7452, 0.6707), (0.3467, -1.193, 0.6707)], [], [(8, 0, 1, 9), (9, 1, 3, 10), (10, 3, 2, 11), (11, 2, 0, 8), (3, 1, 0, 2), (7, 4, 5, 6), (7, 11, 8, 4), (6, 10, 11, 7), (5, 9, 10, 6), (4, 8, 9, 5)])
_uv = me_cube_004.uv_layers.new(name='UVMap')
_uv.uv.foreach_set('vector', [0.5625, 0.0, 0.625, 0.0, 0.625, 0.25, 0.5625, 0.25, 0.5625, 0.25, 0.625, 0.25, 0.625, 0.5, 0.5625, 0.5, 0.5625, 0.5, 0.625, 0.5, 0.625, 0.75, 0.5625, 0.75, 0.5625, 0.75, 0.625, 0.75, 0.625, 1.0, 0.5625, 1.0, 0.625, 0.5, 0.875, 0.5, 0.875, 0.75, 0.625, 0.75, 0.5, 0.75, 0.5, 0.0, 0.5, 0.25, 0.5, 0.5, 0.5, 0.75, 0.5625, 0.75, 0.5625, 1.0, 0.5, 1.0, 0.5, 0.5, 0.5625, 0.5, 0.5625, 0.75, 0.5, 0.75, 0.5, 0.25, 0.5625, 0.25, 0.5625, 0.5, 0.5, 0.5, 0.5, 0.0, 0.5625, 0.0, 0.5625, 0.25, 0.5, 0.25])
me_cube_004.materials.append(mat_x_2)
me_cube_004.use_remesh_fix_poles = True
me_cube_004.use_remesh_preserve_attributes = False
me_cube_004.update()

# ---- objects
ob_plane = bpy.data.objects.new('Plane', me_plane)
ob_plane_001 = bpy.data.objects.new('Plane.001', me_plane_001)
ob_plane_002 = bpy.data.objects.new('Plane.002', me_plane_002)
ob_plane_003 = bpy.data.objects.new('Plane.003', me_plane_003)
ob_circle = bpy.data.objects.new('Circle', me_circle)
ob_plane_004 = bpy.data.objects.new('Plane.004', me_plane_004)
ob_plane_005 = bpy.data.objects.new('Plane.005', me_plane_005)
ob_plane_006 = bpy.data.objects.new('Plane.006', me_plane_006)
ob_cube = bpy.data.objects.new('Cube', me_cube)
ob_cube_001 = bpy.data.objects.new('Cube.001', me_cube_001)
ob_cube_002 = bpy.data.objects.new('Cube.002', me_cube_002)
ob_cube_003 = bpy.data.objects.new('Cube.003', me_cube_003)
ob_cube_004 = bpy.data.objects.new('Cube.004', me_cube_004)

# ---- transforms, parenting, visibility, modifiers, constraints
ob_plane.location = (-0.848, 0.497, 0.0)
ob_plane.rotation_euler = (0.0, -0.0, 0.2477)
ob_plane.scale = (0.2491, 0.2491, 0.3185)
ob_plane_001.location = (-0.08485, -0.9563, 0.0)
ob_plane_001.rotation_euler = (0.0, -0.0, 3.41)
ob_plane_001.scale = (0.2548, 0.2548, 0.4507)
ob_plane_002.location = (-1.008, -0.2298, 0.0)
ob_plane_002.rotation_euler = (0.0, -0.0, 0.2547)
ob_plane_002.scale = (0.3959, 0.3959, 0.6572)
ob_plane_003.location = (0.6356, -0.7547, 2.98e-08)
ob_plane_003.rotation_euler = (0.0, -0.0, 5.433)
ob_plane_003.scale = (0.4146, 0.4146, 0.3943)
ob_circle.location = (-0.01768, -0.009906, 0.0)
ob_plane_004.location = (0.933, 0.1999, 0.0)
ob_plane_004.rotation_euler = (0.0, -0.0, -1.591)
ob_plane_004.scale = (0.3493, 0.3493, 0.4375)
ob_plane_005.location = (0.5143, 0.9978, 0.0)
ob_plane_005.rotation_euler = (0.0, -0.0, -0.4526)
ob_plane_005.scale = (0.2304, 0.2304, 0.2792)
ob_plane_006.location = (-0.3843, 1.129, 0.0)
ob_plane_006.rotation_euler = (0.0, -0.0, -0.8958)
ob_plane_006.scale = (0.3218, 0.3218, 1.099)
ob_cube.location = (-0.1728, 0.4976, 0.02399)
ob_cube.rotation_euler = (0.2372, 0.3831, -0.5589)
ob_cube.scale = (0.1115, 0.1115, 0.7381)
ob_cube_001.location = (0.3796, 0.3222, 0.004775)
ob_cube_001.rotation_euler = (-0.1492, 0.0618, 2.173)
ob_cube_001.scale = (0.08001, 0.08001, 0.8909)
ob_cube_002.location = (-0.2169, -0.3744, 0.0)
ob_cube_002.rotation_euler = (-0.5021, -0.05177, -0.535)
ob_cube_002.scale = (0.1047, 0.1047, 1.172)
ob_cube_003.location = (0.4742, -0.1578, -0.009671)
ob_cube_003.rotation_euler = (-0.1412, -0.1302, 0.8305)
ob_cube_003.scale = (0.08915, 0.08915, 0.9927)
ob_cube_004.location = (-0.3889, 0.0376, 0.02399)
ob_cube_004.rotation_euler = (0.2372, 0.3831, 0.6114)
ob_cube_004.scale = (0.09404, 0.09404, 0.6227)

# ---- collection membership
col_collection.objects.link(ob_plane)
col_collection.objects.link(ob_plane_001)
col_collection.objects.link(ob_plane_002)
col_collection.objects.link(ob_plane_003)
col_collection.objects.link(ob_circle)
col_collection.objects.link(ob_plane_004)
col_collection.objects.link(ob_plane_005)
col_collection.objects.link(ob_plane_006)
col_collection.objects.link(ob_cube)
col_collection.objects.link(ob_cube_001)
col_collection.objects.link(ob_cube_002)
col_collection.objects.link(ob_cube_003)
col_collection.objects.link(ob_cube_004)

# ---- scene / render settings (as saved in the file)
scene.frame_start = 1; scene.frame_end = 250; scene.frame_set(1)
scene.render.engine = 'BLENDER_EEVEE_NEXT'
scene.cycles.sampling_pattern = 'TABULATED_SOBOL'
scene.cycles.use_light_tree = False
scene.view_settings.view_transform = 'Filmic'
bpy.context.view_layer.update()

# ---- added for rendering (the .blend has no active camera and no usable light): camera, sun
cam_auto = bpy.data.cameras.new('AutoCamera')
cam_auto.lens = 50.0
cam_auto.sensor_width = 36.0
cam_auto.clip_end = 1000.0
ob_auto_camera = bpy.data.objects.new('AutoCamera', cam_auto)
scene.collection.objects.link(ob_auto_camera)
ob_auto_camera.location = (3.73253, -4.50529, 3.55944)
ob_auto_camera.rotation_euler = (1.09748, -7.21219e-08, 0.694738)
scene.camera = ob_auto_camera
light_auto_sun = bpy.data.lights.new('AutoSun', 'SUN')
light_auto_sun.energy = 3.0
light_auto_sun.angle = 0.0523599
ob_auto_sun = bpy.data.objects.new('AutoSun', light_auto_sun)
scene.collection.objects.link(ob_auto_sun)
ob_auto_sun.rotation_euler = (0.872665, 0.174533, 0.523599)
bpy.context.view_layer.update()
